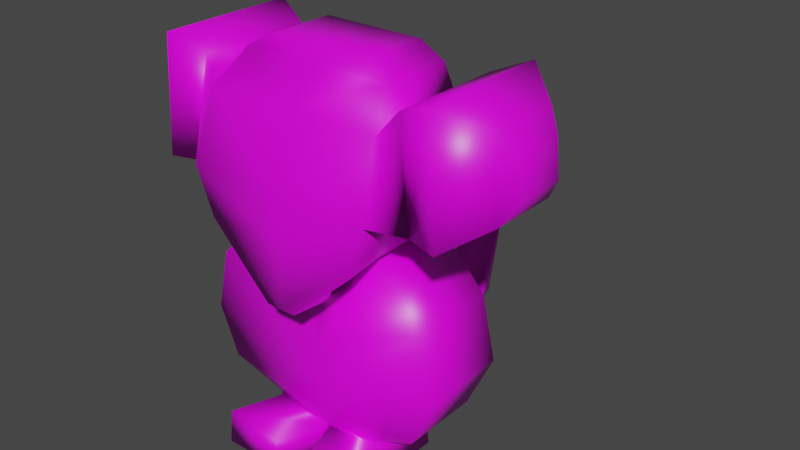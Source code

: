 # Source: enemy.blend  (saved by Blender 2.82.7; exported with 4.5.12 LTS)
import bpy
from mathutils import Matrix  # noqa: F401  (used for matrix-valued properties, if any)

bpy.ops.wm.read_factory_settings(use_empty=True)
scene = bpy.context.scene
scene.name = 'Scene'

# ---- collections
col_collection = bpy.data.collections.new('Collection'); scene.collection.children.link(col_collection)

# ---- images (referenced by path relative to the original .blend; pixels are not part of the script)
import os
ASSET_DIR = os.environ.get("B2B_ASSET_DIR", "")  # directory of the original .blend (textures are referenced by path, not embedded)
HERE = os.path.dirname(os.path.abspath(__file__))  # packed textures are extracted next to this script under _unpacked/

def load_image(name, relpath, width, height, colorspace="sRGB"):
    """Load a texture the original file referenced (path relative to the .blend, or extracted next to this script)."""
    p = next((c for c in (os.path.join(HERE, relpath), os.path.join(ASSET_DIR, relpath)) if relpath and os.path.exists(c)), "")
    if p:
        img = bpy.data.images.load(p, check_existing=True)
        img.name = name
    else:  # same state as the original file: an image datablock whose file is absent (Cycles renders it pink)
        img = bpy.data.images.new(name, width, height)
        img.source = "FILE"
        img.filepath = "//" + (relpath or name)
    img.colorspace_settings.name = colorspace
    return img
img_texture_enemy_png = load_image('texture_enemy.png', 'texture_enemy.png', 1024, 1024, 'sRGB')

# ---- materials (node trees are filled in below, after node groups)
mat_material = bpy.data.materials.new('Material')
mat_material.alpha_threshold = 0.0
mat_material.use_transparent_shadow = False
mat_material.line_color = (0.0, 0.0, 0.0, 1.0)

# ---- material node trees
mat_material.use_nodes = True; mat_material.node_tree.nodes.clear()
_N = mat_material.node_tree.nodes; _L = mat_material.node_tree.links
n0 = _N.new('ShaderNodeOutputMaterial'); n0.name = 'Material Output'; n0.location = (300, 300)
n1 = _N.new('ShaderNodeBsdfPrincipled'); n1.name = 'Principled BSDF'; n1.location = (10, 300)
n1.distribution = 'GGX'
n1.subsurface_method = 'BURLEY'
n1.inputs[2].default_value = 0.4
n1.inputs[3].default_value = 1.45
n1.inputs[27].default_value = (0.0, 0.0, 0.0, 1.0)
n1.inputs[28].default_value = 1.0
n2 = _N.new('ShaderNodeTexImage'); n2.name = 'Image Texture'; n2.location = (-280, 280)
n2.image = img_texture_enemy_png
_L.new(n1.outputs[0], n0.inputs[0])
_L.new(n2.outputs[0], n1.inputs[0])
n0.is_active_output = True

# ---- world
world_world = bpy.data.worlds.new('World'); scene.world = world_world
world_world.use_nodes = True; world_world.node_tree.nodes.clear()
_N = world_world.node_tree.nodes; _L = world_world.node_tree.links
n0 = _N.new('ShaderNodeOutputWorld'); n0.name = 'World Output'; n0.location = (300, 300)
n1 = _N.new('ShaderNodeBackground'); n1.name = 'Background'; n1.location = (10, 300)
n1.inputs[0].default_value = (0.05088, 0.05088, 0.05088, 1.0)
_L.new(n1.outputs[0], n0.inputs[0])
n0.is_active_output = True
world_world.color = (0.05088, 0.05088, 0.05088)
world_world.use_sun_shadow = False
world_world.sun_shadow_jitter_overblur = 0.0

# ---- meshes
me_cube = bpy.data.meshes.new('Cube')
me_cube.from_pydata([(-0.2346, 0.08763, 0.7271), (-0.2346, -0.2158, 0.7271), (-0.1888, -0.2158, 0.6144), (-0.03781, -0.2158, 0.4605), (-0.1259, 0.08763, 1.0), (-0.1476, 0.08763, 0.1167), (-0.1259, -0.08763, 1.0), (-0.1476, -0.08763, 0.1167), (0.0, 0.08763, 0.0961), (0.0, -0.08763, 1.0), (0.0, -0.08763, 0.0961), (0.0, 0.08763, 1.0), (-0.1888, 0.08763, 0.6144), (-0.03781, 0.08763, 0.4605), (0.0, 0.08763, 0.7271), (0.0, 0.08763, 0.6144), (0.0, 0.08763, 0.4605), (0.0, -0.2158, 0.7271), (0.0, -0.2158, 0.6144), (0.0, -0.2158, 0.4605), (-0.1877, -0.08763, 0.9656), (0.0, 0.08763, 0.9656), (-0.1877, 0.08763, 0.9656), (0.0, -0.08763, 0.9656), (0.0, 0.08763, 0.8919), (-0.2204, 0.08763, 0.8919), (0.0, -0.1617, 0.8919), (-0.2204, -0.1617, 0.8919), (-0.2848, 0.141, 0.6921), (-0.2848, -0.141, 0.6921), (-0.2598, 0.141, 0.9458), (-0.2598, -0.141, 0.9458), (-0.3674, 0.1714, 0.695), (-0.3674, -0.1714, 0.695), (-0.3443, 0.1714, 0.9819), (-0.3443, -0.1714, 0.9819), (-0.4471, 0.08711, 0.7458), (-0.4471, -0.08711, 0.7458), (-0.4411, 0.08711, 0.9349), (-0.4411, -0.08711, 0.9349), (-0.4808, 0.06295, 0.8016), (-0.4808, -0.06295, 0.8016), (-0.4729, 0.06295, 0.8902), (-0.4729, -0.06295, 0.8902), (-0.16, 0.1146, 0.5879), (-0.16, -0.08763, 0.5879), (0.0, 0.1146, 0.4185), (0.0, -0.08763, 0.4185), (-0.2838, 0.1146, 0.4557), (0.0, 0.1146, 0.3291), (0.0, -0.1111, 0.3291), (-0.2838, -0.1111, 0.4557), (-0.3181, 0.1146, 0.2987), (0.0, 0.1146, 0.2115), (0.0, -0.1111, 0.2115), (-0.3181, -0.1111, 0.2987), (-0.2685, 0.08763, 0.1795), (0.0, 0.08763, 0.1441), (0.0, -0.1111, 0.1441), (-0.2685, -0.1111, 0.1795), (-0.1494, 0.08763, 0.104), (-0.1494, -0.08763, 0.104), (-0.001765, 0.08763, 0.08344), (-0.001765, -0.08763, 0.08344), (-0.1609, 0.08763, 0.01116), (-0.1609, -0.08763, 0.01116), (-0.01328, 0.08763, 0.01116), (-0.01328, -0.08763, 0.01116), (-0.1927, -0.209, 0.104), (-0.0451, -0.209, 0.08344), (-0.2043, -0.209, 0.01116), (-0.05661, -0.209, 0.01116), (-0.06777, 0.1946, 0.2355), (0.0, 0.1946, 0.2115), (-0.01821, 0.1946, 0.1163), (0.0, 0.1946, 0.1136), (-0.06392, 0.2555, 0.2038), (-0.003847, 0.2555, 0.2432), (-0.01821, 0.2555, 0.1163), (0.0, 0.2555, 0.1136), (-0.06392, 0.4123, 0.2038), (-0.003847, 0.4123, 0.2432), (-0.01821, 0.4123, 0.1163), (0.0, 0.4123, 0.1136), (-0.06777, 0.4108, 0.2329), (8.383e-18, 0.4328, 0.2235), (-0.01821, 0.5205, 0.1863), (0.0, 0.523, 0.1852), (-0.03058, 0.5426, 0.4071), (0.0, 0.5469, 0.4052), (-0.02085, 0.5642, 0.3979), (0.0, 0.5646, 0.3977)], [], [(11, 4, 6, 9), (23, 9, 6, 20), (20, 6, 4, 22), (13, 12, 15, 16), (45, 3, 13, 44), (3, 2, 12, 13), (22, 4, 11, 21), (5, 8, 62, 60), (44, 13, 16, 46), (12, 0, 14, 15), (2, 1, 0, 12), (47, 19, 3, 45), (19, 18, 2, 3), (18, 17, 1, 2), (25, 22, 21, 24), (27, 20, 22, 25), (26, 23, 20, 27), (17, 26, 27, 1), (25, 0, 28, 30), (0, 25, 24, 14), (31, 30, 34, 35), (27, 25, 30, 31), (1, 27, 31, 29), (0, 1, 29, 28), (32, 33, 37, 36), (28, 29, 33, 32), (29, 31, 35, 33), (30, 28, 32, 34), (37, 39, 43, 41), (33, 35, 39, 37), (34, 32, 36, 38), (35, 34, 38, 39), (41, 43, 42, 40), (38, 36, 40, 42), (39, 38, 42, 43), (36, 37, 41, 40), (50, 47, 45, 51), (48, 44, 46, 49), (51, 45, 44, 48), (55, 51, 48, 52), (52, 48, 49, 53), (54, 50, 51, 55), (58, 54, 55, 59), (56, 52, 72, 74), (59, 55, 52, 56), (7, 59, 56, 5), (5, 56, 57, 8), (10, 58, 59, 7), (63, 61, 68, 69), (8, 10, 63, 62), (7, 5, 60, 61), (10, 7, 61, 63), (64, 66, 67, 65), (61, 60, 64, 65), (62, 63, 67, 66), (60, 62, 66, 64), (69, 68, 70, 71), (67, 63, 69, 71), (61, 65, 70, 68), (65, 67, 71, 70), (73, 75, 79, 77), (52, 53, 73, 72), (57, 56, 74, 75), (53, 57, 75, 73), (79, 78, 82, 83), (72, 73, 77, 76), (75, 74, 78, 79), (74, 72, 76, 78), (81, 83, 87, 85), (78, 76, 80, 82), (77, 79, 83, 81), (76, 77, 81, 80), (84, 85, 89, 88), (80, 81, 85, 84), (83, 82, 86, 87), (82, 80, 84, 86), (90, 88, 89, 91), (87, 86, 90, 91), (86, 84, 88, 90), (85, 87, 91, 89)])
me_cube.polygons.foreach_set('use_smooth', [True] * 80)
_uv = me_cube.uv_layers.new(name='UVMap')
_uv.uv.foreach_set('vector', [0.487, 0.9563, 0.3743, 0.9563, 0.3743, 0.9563, 0.487, 0.9563, 0.487, 0.9255, 0.487, 0.9563, 0.3743, 0.9563, 0.319, 0.9255, 0.319, 0.9255, 0.3743, 0.9563, 0.3743, 0.9563, 0.319, 0.9255, 0.4532, 0.4732, 0.318, 0.611, 0.487, 0.611, 0.487, 0.4732, 0.3438, 0.5872, 0.4532, 0.4732, 0.4532, 0.4732, 0.3438, 0.5872, 0.4532, 0.4732, 0.318, 0.611, 0.318, 0.611, 0.4532, 0.4732, 0.319, 0.9255, 0.3743, 0.9563, 0.487, 0.9563, 0.487, 0.9255, 0.3548, 0.1653, 0.487, 0.1469, 0.4855, 0.1355, 0.3533, 0.154, 0.3438, 0.5872, 0.4532, 0.4732, 0.487, 0.4732, 0.487, 0.4356, 0.318, 0.611, 0.277, 0.7119, 0.487, 0.7119, 0.487, 0.611, 0.318, 0.611, 0.277, 0.7119, 0.277, 0.7119, 0.318, 0.611, 0.487, 0.4356, 0.487, 0.4732, 0.4532, 0.4732, 0.3438, 0.5872, 0.487, 0.4732, 0.487, 0.611, 0.318, 0.611, 0.4532, 0.4732, 0.487, 0.611, 0.487, 0.7119, 0.277, 0.7119, 0.318, 0.611, 0.2896, 0.8595, 0.319, 0.9255, 0.487, 0.9255, 0.487, 0.8595, 0.2896, 0.8595, 0.319, 0.9255, 0.319, 0.9255, 0.2896, 0.8595, 0.487, 0.8595, 0.487, 0.9255, 0.319, 0.9255, 0.2896, 0.8595, 0.487, 0.7119, 0.487, 0.8595, 0.2896, 0.8595, 0.277, 0.7119, 0.786, 0.8624, 0.7987, 0.7148, 0.8436, 0.6835, 0.8212, 0.9107, 0.7987, 0.7148, 0.786, 0.8624, 0.5886, 0.8624, 0.5886, 0.7148, 0.2544, 0.9078, 0.2544, 0.9078, 0.1787, 0.9401, 0.1787, 0.9401, 0.2896, 0.8595, 0.2896, 0.8595, 0.2544, 0.9078, 0.2544, 0.9078, 0.277, 0.7119, 0.2896, 0.8595, 0.2544, 0.9078, 0.232, 0.6806, 0.277, 0.7119, 0.277, 0.7119, 0.232, 0.6806, 0.232, 0.6806, 0.1581, 0.6832, 0.1581, 0.6832, 0.08665, 0.7287, 0.08665, 0.7287, 0.232, 0.6806, 0.232, 0.6806, 0.1581, 0.6832, 0.1581, 0.6832, 0.232, 0.6806, 0.2544, 0.9078, 0.1787, 0.9401, 0.1581, 0.6832, 0.8212, 0.9107, 0.8436, 0.6835, 0.9176, 0.6861, 0.8969, 0.943, 0.08665, 0.7287, 0.09206, 0.8979, 0.06358, 0.858, 0.05654, 0.7786, 0.1581, 0.6832, 0.1787, 0.9401, 0.09206, 0.8979, 0.08665, 0.7287, 0.8969, 0.943, 0.9176, 0.6861, 0.989, 0.7316, 0.9836, 0.9009, 0.1787, 0.9401, 0.1787, 0.9401, 0.09206, 0.8979, 0.09206, 0.8979, 0.05654, 0.7786, 0.06358, 0.858, 0.06358, 0.858, 0.05654, 0.7786, 0.09206, 0.8979, 0.08665, 0.7287, 0.05654, 0.7786, 0.06358, 0.858, 0.09206, 0.8979, 0.09206, 0.8979, 0.06358, 0.858, 0.06358, 0.858, 0.08665, 0.7287, 0.08665, 0.7287, 0.05654, 0.7786, 0.05654, 0.7786, 0.487, 0.3555, 0.487, 0.4356, 0.3438, 0.5872, 0.2329, 0.4689, 0.2329, 0.4689, 0.3438, 0.5872, 0.487, 0.4356, 0.487, 0.3555, 0.2329, 0.4689, 0.3438, 0.5872, 0.3438, 0.5872, 0.2329, 0.4689, 0.2022, 0.3283, 0.2329, 0.4689, 0.2329, 0.4689, 0.2022, 0.3283, 0.2022, 0.3283, 0.2329, 0.4689, 0.487, 0.3555, 0.487, 0.2502, 0.487, 0.2502, 0.487, 0.3555, 0.2329, 0.4689, 0.2022, 0.3283, 0.487, 0.1899, 0.487, 0.2502, 0.2022, 0.3283, 0.2466, 0.2215, 0.2466, 0.2215, 0.2022, 0.3283, 0.4264, 0.2717, 0.4707, 0.1649, 0.2466, 0.2215, 0.2022, 0.3283, 0.2022, 0.3283, 0.2466, 0.2215, 0.3548, 0.1653, 0.2466, 0.2215, 0.2466, 0.2215, 0.3548, 0.1653, 0.3548, 0.1653, 0.2466, 0.2215, 0.487, 0.1899, 0.487, 0.1469, 0.487, 0.1469, 0.487, 0.1899, 0.2466, 0.2215, 0.3548, 0.1653, 0.4855, 0.1355, 0.3533, 0.154, 0.3145, 0.154, 0.4467, 0.1355, 0.487, 0.1469, 0.487, 0.1469, 0.4855, 0.1355, 0.4855, 0.1355, 0.3548, 0.1653, 0.3548, 0.1653, 0.3533, 0.154, 0.3533, 0.154, 0.487, 0.1469, 0.3548, 0.1653, 0.3533, 0.154, 0.4855, 0.1355, 0.3429, 0.07081, 0.4752, 0.07081, 0.4752, 0.07081, 0.3429, 0.07081, 0.3533, 0.154, 0.3533, 0.154, 0.3429, 0.07081, 0.3429, 0.07081, 0.4855, 0.1355, 0.4855, 0.1355, 0.4752, 0.07081, 0.4752, 0.07081, 0.3533, 0.154, 0.4855, 0.1355, 0.4752, 0.07081, 0.3429, 0.07081, 0.4467, 0.1355, 0.3145, 0.154, 0.3042, 0.07081, 0.4364, 0.07081, 0.4752, 0.07081, 0.4855, 0.1355, 0.4467, 0.1355, 0.4364, 0.07081, 0.3533, 0.154, 0.3429, 0.07081, 0.3042, 0.07081, 0.3145, 0.154, 0.3429, 0.07081, 0.4752, 0.07081, 0.4364, 0.07081, 0.3042, 0.07081, 0.487, 0.2502, 0.487, 0.1625, 0.487, 0.1625, 0.4836, 0.2786, 0.2022, 0.3283, 0.487, 0.2502, 0.487, 0.2502, 0.4264, 0.2717, 0.487, 0.1899, 0.2466, 0.2215, 0.4707, 0.1649, 0.487, 0.1625, 0.487, 0.2502, 0.487, 0.1899, 0.487, 0.1625, 0.487, 0.2502, 0.487, 0.1625, 0.4707, 0.1649, 0.4707, 0.1649, 0.487, 0.1625, 0.4264, 0.2717, 0.487, 0.2502, 0.4836, 0.2786, 0.4298, 0.2433, 0.487, 0.1625, 0.4707, 0.1649, 0.4707, 0.1649, 0.487, 0.1625, 0.4707, 0.1649, 0.4264, 0.2717, 0.4298, 0.2433, 0.4707, 0.1649, 0.4836, 0.2786, 0.487, 0.1625, 0.487, 0.2267, 0.487, 0.261, 0.4707, 0.1649, 0.4298, 0.2433, 0.4298, 0.2433, 0.4707, 0.1649, 0.4836, 0.2786, 0.487, 0.1625, 0.487, 0.1625, 0.4836, 0.2786, 0.4298, 0.2433, 0.4836, 0.2786, 0.4836, 0.2786, 0.4298, 0.2433, 0.4264, 0.2693, 0.487, 0.261, 0.487, 0.4237, 0.4597, 0.4253, 0.4298, 0.2433, 0.4836, 0.2786, 0.487, 0.261, 0.4264, 0.2693, 0.487, 0.1625, 0.4707, 0.1649, 0.4707, 0.2276, 0.487, 0.2267, 0.4707, 0.1649, 0.4298, 0.2433, 0.4264, 0.2693, 0.4707, 0.2276, 0.4684, 0.4171, 0.4597, 0.4253, 0.487, 0.4237, 0.487, 0.4169, 0.487, 0.2267, 0.4707, 0.2276, 0.4684, 0.4171, 0.487, 0.4169, 0.4707, 0.2276, 0.4264, 0.2693, 0.4597, 0.4253, 0.4684, 0.4171, 0.487, 0.261, 0.487, 0.2267, 0.487, 0.4169, 0.487, 0.4237])
me_cube.materials.append(mat_material)
me_cube.use_remesh_preserve_volume = False
me_cube.use_remesh_preserve_attributes = False
me_cube.use_mirror_vertex_groups = False
me_cube.update()
arm_armature = bpy.data.armatures.new('Armature')  # bones are not reproduced

# ---- objects
ob_mesh_enemy = bpy.data.objects.new('mesh_enemy', me_cube)
ob_armature = bpy.data.objects.new('Armature', arm_armature)

# ---- transforms, parenting, visibility, modifiers, constraints
ob_mesh_enemy.location = (0.0, 0.0, 0.0)
ob_mesh_enemy.lock_rotations_4d = False
ob_mesh_enemy.empty_display_type = 'ARROWS'
ob_mesh_enemy.lineart.crease_threshold = 0.0
_m = ob_mesh_enemy.modifiers.new('Mirror', 'MIRROR')
ob_armature.location = (0.0, 0.0, 0.0)
ob_armature.lineart.crease_threshold = 0.0

# ---- collection membership
col_collection.objects.link(ob_mesh_enemy)
col_collection.objects.link(ob_armature)

# ---- scene / render settings (as saved in the file)
scene.frame_start = 1; scene.frame_end = 250; scene.frame_set(1)
scene.render.engine = 'BLENDER_EEVEE_NEXT'
scene.cycles.use_denoising = False
scene.cycles.samples = 128
scene.cycles.sampling_pattern = 'TABULATED_SOBOL'
scene.cycles.use_adaptive_sampling = False
scene.cycles.use_light_tree = False
scene.view_settings.view_transform = 'Filmic'
bpy.context.view_layer.update()

# ---- added for rendering (the .blend has no active camera and no usable light): camera, sun
cam_auto = bpy.data.cameras.new('AutoCamera')
cam_auto.lens = 50.0
cam_auto.sensor_width = 36.0
cam_auto.clip_end = 1000.0
ob_auto_camera = bpy.data.objects.new('AutoCamera', cam_auto)
scene.collection.objects.link(ob_auto_camera)
ob_auto_camera.location = (1.46626, -1.58509, 1.67859)
ob_auto_camera.rotation_euler = (1.09748, -7.21219e-08, 0.694738)
scene.camera = ob_auto_camera
light_auto_sun = bpy.data.lights.new('AutoSun', 'SUN')
light_auto_sun.energy = 3.0
light_auto_sun.angle = 0.0523599
ob_auto_sun = bpy.data.objects.new('AutoSun', light_auto_sun)
scene.collection.objects.link(ob_auto_sun)
ob_auto_sun.rotation_euler = (0.872665, 0.174533, 0.523599)
bpy.context.view_layer.update()
